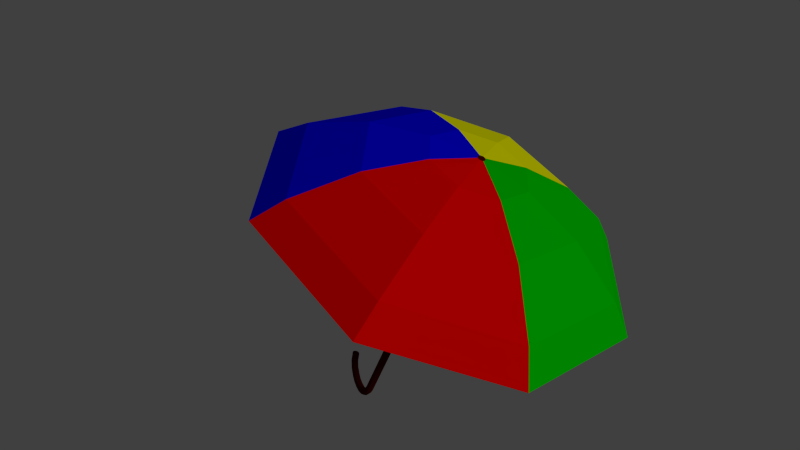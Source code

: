 # Source: umbrella.blend  (saved by Blender 2.76.0; exported with 4.5.12 LTS)
import bpy
from mathutils import Matrix  # noqa: F401  (used for matrix-valued properties, if any)

bpy.ops.wm.read_factory_settings(use_empty=True)
scene = bpy.context.scene
scene.name = 'Scene'

# ---- collections
col_collection_1 = bpy.data.collections.new('Collection 1'); scene.collection.children.link(col_collection_1)

# ---- materials (node trees are filled in below, after node groups)
mat_material_001 = bpy.data.materials.new('Material.001')
mat_material_001.alpha_threshold = 0.0
mat_material_001.use_transparent_shadow = False
mat_material_001.diffuse_color = (0.06998, 0.003231, 0.0, 1.0)
mat_material_001.roughness = 0.5
mat_red = bpy.data.materials.new('red')
mat_red.alpha_threshold = 0.0
mat_red.use_transparent_shadow = False
mat_red.diffuse_color = (1.0, 0.0, 0.0, 1.0)
mat_red.roughness = 0.5
mat_green = bpy.data.materials.new('green')
mat_green.alpha_threshold = 0.0
mat_green.use_transparent_shadow = False
mat_green.diffuse_color = (0.0, 0.6152, 0.0, 1.0)
mat_green.roughness = 0.5
mat_yellow = bpy.data.materials.new('yellow')
mat_yellow.alpha_threshold = 0.0
mat_yellow.use_transparent_shadow = False
mat_yellow.diffuse_color = (1.0, 1.0, 0.0, 1.0)
mat_yellow.roughness = 0.5
mat_blue = bpy.data.materials.new('blue')
mat_blue.alpha_threshold = 0.0
mat_blue.use_transparent_shadow = False
mat_blue.diffuse_color = (0.001157, 0.0, 1.0, 1.0)
mat_blue.roughness = 0.5

# ---- material node trees

# ---- world
world_world = bpy.data.worlds.new('World'); scene.world = world_world
world_world.color = (0.05088, 0.05088, 0.05088)
world_world.use_sun_shadow = False
world_world.sun_shadow_jitter_overblur = 0.0
world_world.cycles.sampling_method = 'MANUAL'
world_world.cycles.sample_map_resolution = 256

# ---- cameras
cam_camera = bpy.data.cameras.new('Camera')
cam_camera.clip_end = 100.0
cam_camera.lens = 35.0
cam_camera.sensor_width = 32.0
cam_camera.sensor_height = 18.0
cam_camera.ortho_scale = 7.314
cam_camera.dof.focus_distance = 0.0
cam_camera.dof.aperture_fstop = 128.0

# ---- lights
light_lamp = bpy.data.lights.new('Lamp', 'SUN')
light_lamp.transmission_factor = 0.0
light_lamp.cutoff_distance = 30.0
light_lamp.angle = 0.1993
light_lamp.energy = 1.0
light_lamp.shadow_buffer_clip_start = 1.001
light_lamp.shadow_soft_size = 0.1
light_lamp.shadow_cascade_max_distance = 1000.0
light_lamp.cycles.use_multiple_importance_sampling = False

# ---- meshes
me_circle = bpy.data.meshes.new('Circle')
me_circle.from_pydata([(0.06031, -1.002, -5.96e-08), (0.7869, -0.7617, -5.96e-08), (1.131, -0.07795, -5.96e-08), (0.8904, 0.6487, -5.96e-08), (0.2066, 0.9925, -5.96e-08), (-0.52, 0.7521, -5.96e-08), (-0.8639, 0.06835, -5.96e-08), (-0.6235, -0.6583, -5.96e-08), (0.07027, -0.8662, 0.1354), (0.6979, -0.6586, 0.1354), (0.9949, -0.06798, 0.1354), (0.7872, 0.5596, 0.1354), (0.1966, 0.8566, 0.1354), (-0.431, 0.649, 0.1354), (-0.728, 0.05838, 0.1354), (-0.5203, -0.5692, 0.1354), (0.09213, -0.5683, 0.321), (0.5027, -0.4325, 0.321), (0.6969, -0.04613, 0.321), (0.5611, 0.3644, 0.321), (0.1748, 0.5587, 0.321), (-0.2358, 0.4229, 0.321), (-0.43, 0.03653, 0.321), (-0.2942, -0.374, 0.321), (0.1142, -0.2673, 0.4198), (0.3054, -0.204, 0.4198), (0.3959, -0.02405, 0.4198), (0.3327, 0.1672, 0.4198), (0.1527, 0.2577, 0.4198), (-0.03854, 0.1944, 0.4198), (-0.129, 0.01445, 0.4198), (-0.06576, -0.1768, 0.4198), (0.1319, -0.02615, 0.4514), (0.1474, -0.02101, 0.4514), (0.1548, -0.006367, 0.4514), (0.1497, 0.009189, 0.4514), (0.135, 0.01655, 0.4514), (0.1195, 0.0114, 0.4514), (0.1121, -0.003235, 0.4514), (0.1172, -0.01879, 0.4514), (0.1319, -0.02615, -1.207), (0.05979, -1.009, 0.007092), (0.7915, -0.7671, 0.007092), (1.138, -0.07846, 0.007092), (0.8957, 0.6533, 0.007092), (0.2071, 0.9995, 0.007092), (-0.5246, 0.7575, 0.007092), (-0.8709, 0.06886, 0.007092), (-0.6288, -0.6629, 0.007092), (0.06981, -0.8726, 0.1432), (0.702, -0.6634, 0.1432), (1.001, -0.06845, 0.1432), (0.7921, 0.5638, 0.1432), (0.1971, 0.863, 0.1432), (-0.4351, 0.6538, 0.1432), (-0.7343, 0.05884, 0.1432), (-0.5251, -0.5734, 0.1432), (0.0918, -0.5727, 0.3299), (0.5056, -0.4358, 0.3299), (0.7014, -0.04646, 0.3299), (0.5645, 0.3673, 0.3299), (0.1751, 0.5631, 0.3299), (-0.2387, 0.4262, 0.3299), (-0.4345, 0.03685, 0.3299), (-0.2976, -0.3769, 0.3299), (0.114, -0.2697, 0.4295), (0.307, -0.2059, 0.4295), (0.3984, -0.02423, 0.4295), (0.3345, 0.1688, 0.4295), (0.1529, 0.2601, 0.4295), (-0.04013, 0.1963, 0.4295), (-0.1315, 0.01463, 0.4295), (-0.06761, -0.1784, 0.4295), (0.1318, -0.02696, 0.4614), (0.148, -0.02162, 0.4614), (0.1556, -0.006427, 0.4614), (0.1503, 0.009718, 0.4614), (0.1351, 0.01736, 0.4614), (0.1189, 0.01202, 0.4614), (0.1113, -0.003176, 0.4614), (0.1166, -0.01932, 0.4614), (0.1335, -0.004801, 0.4614), (0.1474, -0.02101, -1.207), (0.1548, -0.006367, -1.207), (0.1497, 0.009189, -1.207), (0.135, 0.01655, -1.207), (0.1195, 0.0114, -1.207), (0.1121, -0.003235, -1.207), (0.1172, -0.01879, -1.207), (0.1319, -0.02615, -1.227), (0.1472, -0.02099, -1.229), (0.1545, -0.006344, -1.231), (0.1494, 0.009206, -1.229), (0.135, 0.01655, -1.227), (0.1197, 0.01139, -1.224), (0.1124, -0.003258, -1.223), (0.1175, -0.01881, -1.224), (0.1319, -0.02615, -1.227), (0.1472, -0.02099, -1.229), (0.1545, -0.006344, -1.231), (0.1494, 0.009206, -1.229), (0.135, 0.01655, -1.227), (0.1197, 0.01139, -1.224), (0.1124, -0.003258, -1.223), (0.1175, -0.01881, -1.224), (0.1258, -0.02571, -1.253), (0.1408, -0.02052, -1.257), (0.1479, -0.00586, -1.259), (0.143, 0.009679, -1.257), (0.1289, 0.017, -1.253), (0.1139, 0.01181, -1.249), (0.1068, -0.002847, -1.247), (0.1117, -0.01839, -1.249), (0.1142, -0.02486, -1.278), (0.1269, -0.0195, -1.287), (0.133, -0.004772, -1.291), (0.1291, 0.0107, -1.287), (0.1173, 0.01785, -1.278), (0.1047, 0.01249, -1.269), (0.0985, -0.002238, -1.266), (0.1025, -0.01771, -1.269), (0.09364, -0.02335, -1.301), (0.1027, -0.01772, -1.314), (0.1073, -0.002887, -1.319), (0.1049, 0.01247, -1.314), (0.09677, 0.01936, -1.301), (0.08772, 0.01373, -1.289), (0.08306, -0.001105, -1.284), (0.08551, -0.01646, -1.289), (0.06631, -0.02134, -1.317), (0.07131, -0.01542, -1.332), (0.0743, -0.0004632, -1.338), (0.07353, 0.01477, -1.332), (0.06945, 0.02136, -1.317), (0.06445, 0.01544, -1.303), (0.06146, 0.0004789, -1.297), (0.06223, -0.01476, -1.303), (0.02581, -0.01837, -1.327), (0.02813, -0.01226, -1.342), (0.03001, 0.002785, -1.348), (0.03035, 0.01794, -1.342), (0.02895, 0.02433, -1.327), (0.02663, 0.01821, -1.312), (0.02475, 0.003171, -1.306), (0.02441, -0.01198, -1.312), (-0.01018, -0.01573, -1.329), (-0.01039, -0.009431, -1.344), (-0.009562, 0.005688, -1.35), (-0.008176, 0.02077, -1.344), (-0.007046, 0.02697, -1.329), (-0.006833, 0.02067, -1.314), (-0.007662, 0.005548, -1.307), (-0.009048, -0.009529, -1.314), (-0.04884, -0.0129, -1.322), (-0.05219, -0.006365, -1.337), (-0.05266, 0.008849, -1.343), (-0.04997, 0.02383, -1.337), (-0.0457, 0.02981, -1.322), (-0.04235, 0.02327, -1.307), (-0.04188, 0.008058, -1.301), (-0.04457, -0.006924, -1.307), (-0.09016, -0.009868, -1.307), (-0.09742, -0.003047, -1.32), (-0.09951, 0.01229, -1.325), (-0.09521, 0.02715, -1.32), (-0.08703, 0.03284, -1.307), (-0.07977, 0.02602, -1.294), (-0.07768, 0.01068, -1.288), (-0.08198, -0.00418, -1.294), (-0.1222, -0.007521, -1.281), (-0.1335, -0.0004017, -1.291), (-0.1373, 0.01505, -1.295), (-0.1313, 0.02979, -1.291), (-0.119, 0.03518, -1.281), (-0.1077, 0.02806, -1.272), (-0.1039, 0.01261, -1.268), (-0.1099, -0.002133, -1.272), (-0.1435, -0.005957, -1.238), (-0.1578, 0.001382, -1.241), (-0.1628, 0.01693, -1.242), (-0.1556, 0.03158, -1.241), (-0.1404, 0.03675, -1.238), (-0.126, 0.02941, -1.235), (-0.121, 0.01386, -1.234), (-0.1282, -0.0007879, -1.235), (-0.1412, 0.003457, -1.232), (-0.1485, 0.007202, -1.233), (-0.1511, 0.01514, -1.234), (-0.1474, 0.02261, -1.233), (-0.1396, 0.02525, -1.232), (-0.1323, 0.0215, -1.23), (-0.1297, 0.01357, -1.229), (-0.1334, 0.006095, -1.23), (-0.1404, 0.01435, -1.229)], [], [(3, 2, 10, 11), (1, 0, 8, 9), (0, 7, 15, 8), (6, 5, 13, 14), (4, 3, 11, 12), (2, 1, 9, 10), (7, 6, 14, 15), (5, 4, 12, 13), (14, 13, 21, 22), (12, 11, 19, 20), (10, 9, 17, 18), (15, 14, 22, 23), (13, 12, 20, 21), (11, 10, 18, 19), (9, 8, 16, 17), (8, 15, 23, 16), (17, 16, 24, 25), (16, 23, 31, 24), (22, 21, 29, 30), (20, 19, 27, 28), (18, 17, 25, 26), (23, 22, 30, 31), (21, 20, 28, 29), (19, 18, 26, 27), (31, 30, 38, 39), (29, 28, 36, 37), (27, 26, 34, 35), (25, 24, 32, 33), (24, 31, 39, 32), (30, 29, 37, 38), (28, 27, 35, 36), (26, 25, 33, 34), (32, 39, 88, 40), (33, 32, 40, 82), (35, 34, 83, 84), (36, 35, 84, 85), (34, 33, 82, 83), (37, 36, 85, 86), (39, 38, 87, 88), (38, 37, 86, 87), (52, 51, 43, 44), (50, 49, 41, 42), (49, 56, 48, 41), (55, 54, 46, 47), (53, 52, 44, 45), (51, 50, 42, 43), (56, 55, 47, 48), (54, 53, 45, 46), (63, 62, 54, 55), (61, 60, 52, 53), (59, 58, 50, 51), (64, 63, 55, 56), (62, 61, 53, 54), (60, 59, 51, 52), (58, 57, 49, 50), (57, 64, 56, 49), (66, 65, 57, 58), (65, 72, 64, 57), (71, 70, 62, 63), (69, 68, 60, 61), (67, 66, 58, 59), (72, 71, 63, 64), (70, 69, 61, 62), (68, 67, 59, 60), (80, 79, 71, 72), (78, 77, 69, 70), (76, 75, 67, 68), (74, 73, 65, 66), (73, 80, 72, 65), (79, 78, 70, 71), (77, 76, 68, 69), (75, 74, 66, 67), (74, 81, 73), (75, 81, 74), (76, 81, 75), (81, 76, 77), (78, 81, 77), (79, 81, 78), (80, 81, 79), (73, 81, 80), (0, 1, 42, 41), (1, 2, 43, 42), (2, 3, 44, 43), (3, 4, 45, 44), (4, 5, 46, 45), (5, 6, 47, 46), (6, 7, 48, 47), (7, 0, 41, 48), (84, 83, 91, 92), (86, 85, 93, 94), (88, 87, 95, 96), (83, 82, 90, 91), (85, 84, 92, 93), (87, 86, 94, 95), (40, 88, 96, 89), (82, 40, 89, 90), (89, 96, 104, 97), (90, 89, 97, 98), (92, 91, 99, 100), (94, 93, 101, 102), (96, 95, 103, 104), (91, 90, 98, 99), (93, 92, 100, 101), (95, 94, 102, 103), (99, 98, 106, 107), (101, 100, 108, 109), (103, 102, 110, 111), (97, 104, 112, 105), (98, 97, 105, 106), (100, 99, 107, 108), (102, 101, 109, 110), (104, 103, 111, 112), (112, 111, 119, 120), (107, 106, 114, 115), (109, 108, 116, 117), (111, 110, 118, 119), (105, 112, 120, 113), (106, 105, 113, 114), (108, 107, 115, 116), (110, 109, 117, 118), (115, 114, 122, 123), (117, 116, 124, 125), (119, 118, 126, 127), (113, 120, 128, 121), (114, 113, 121, 122), (116, 115, 123, 124), (118, 117, 125, 126), (120, 119, 127, 128), (128, 127, 135, 136), (123, 122, 130, 131), (125, 124, 132, 133), (127, 126, 134, 135), (121, 128, 136, 129), (122, 121, 129, 130), (124, 123, 131, 132), (126, 125, 133, 134), (130, 129, 137, 138), (132, 131, 139, 140), (134, 133, 141, 142), (136, 135, 143, 144), (131, 130, 138, 139), (133, 132, 140, 141), (135, 134, 142, 143), (129, 136, 144, 137), (143, 142, 150, 151), (137, 144, 152, 145), (138, 137, 145, 146), (140, 139, 147, 148), (142, 141, 149, 150), (144, 143, 151, 152), (139, 138, 146, 147), (141, 140, 148, 149), (147, 146, 154, 155), (149, 148, 156, 157), (151, 150, 158, 159), (145, 152, 160, 153), (146, 145, 153, 154), (148, 147, 155, 156), (150, 149, 157, 158), (152, 151, 159, 160), (158, 157, 165, 166), (160, 159, 167, 168), (155, 154, 162, 163), (157, 156, 164, 165), (159, 158, 166, 167), (153, 160, 168, 161), (154, 153, 161, 162), (156, 155, 163, 164), (162, 161, 169, 170), (164, 163, 171, 172), (166, 165, 173, 174), (168, 167, 175, 176), (163, 162, 170, 171), (165, 164, 172, 173), (167, 166, 174, 175), (161, 168, 176, 169), (173, 172, 180, 181), (175, 174, 182, 183), (169, 176, 184, 177), (170, 169, 177, 178), (172, 171, 179, 180), (174, 173, 181, 182), (176, 175, 183, 184), (171, 170, 178, 179), (179, 178, 186, 187), (181, 180, 188, 189), (183, 182, 190, 191), (177, 184, 192, 185), (178, 177, 185, 186), (180, 179, 187, 188), (182, 181, 189, 190), (184, 183, 191, 192), (191, 193, 192), (192, 193, 185), (185, 193, 186), (186, 193, 187), (187, 193, 188), (188, 193, 189), (189, 193, 190), (191, 190, 193)])
me_circle.polygons.foreach_set('material_index', [2, 1, 4, 3, 2, 1, 4, 3, 3, 2, 1, 4, 3, 2, 1, 4, 1, 4, 3, 2, 1, 4, 3, 2, 4, 3, 2, 1, 4, 3, 2, 1, 0, 0, 0, 0, 0, 0, 0, 0, 2, 1, 4, 3, 2, 1, 4, 3, 3, 2, 1, 4, 3, 2, 1, 4, 1, 4, 3, 2, 1, 4, 3, 2, 4, 3, 2, 1, 4, 3, 2, 1, 0, 0, 0, 0, 0, 0, 0, 0, 1, 1, 2, 2, 3, 3, 4, 4, 0, 0, 0, 0, 0, 0, 0, 0, 0, 0, 0, 0, 0, 0, 0, 0, 0, 0, 0, 0, 0, 0, 0, 0, 0, 0, 0, 0, 0, 0, 0, 0, 0, 0, 0, 0, 0, 0, 0, 0, 0, 0, 0, 0, 0, 0, 0, 0, 0, 0, 0, 0, 0, 0, 0, 0, 0, 0, 0, 0, 0, 0, 0, 0, 0, 0, 0, 0, 0, 0, 0, 0, 0, 0, 0, 0, 0, 0, 0, 0, 0, 0, 0, 0, 0, 0, 0, 0, 0, 0, 0, 0, 0, 0, 0, 0, 0, 0, 0, 0, 0, 0, 0, 0, 0, 0, 0, 0, 0, 0, 0, 0])
me_circle.materials.append(mat_material_001)
me_circle.materials.append(mat_red)
me_circle.materials.append(mat_green)
me_circle.materials.append(mat_yellow)
me_circle.materials.append(mat_blue)
me_circle.use_remesh_preserve_volume = False
me_circle.use_remesh_preserve_attributes = False
me_circle.use_mirror_vertex_groups = False
me_circle.update()

# ---- objects
ob_circle = bpy.data.objects.new('Circle', me_circle)
ob_lamp = bpy.data.objects.new('Lamp', light_lamp)
ob_camera = bpy.data.objects.new('Camera', cam_camera)

# ---- transforms, parenting, visibility, modifiers, constraints
ob_circle.location = (0.0, 0.0, 0.0)
ob_circle.scale = (3.864, 3.864, 3.864)
ob_circle.lineart.crease_threshold = 0.0
ob_lamp.location = (3.832, 2.721, 7.426)
ob_lamp.rotation_euler = (0.6503, 0.05522, 1.866)
ob_lamp.lock_rotations_4d = False
ob_lamp.empty_display_type = 'ARROWS'
ob_lamp.color = (0.0, 0.0, 0.0, 0.0)
ob_lamp.lineart.crease_threshold = 0.0
ob_camera.location = (10.88, -9.051, 9.587)
ob_camera.rotation_euler = (0.9036, -0.3344, 1.169)
ob_camera.lock_rotations_4d = False
ob_camera.empty_display_type = 'ARROWS'
ob_camera.color = (0.0, 0.0, 0.0, 0.0)
ob_camera.display_type = 'WIRE'
ob_camera.lineart.crease_threshold = 0.0

# ---- collection membership
col_collection_1.objects.link(ob_circle)
col_collection_1.objects.link(ob_lamp)
col_collection_1.objects.link(ob_camera)

# ---- scene / render settings (as saved in the file)
scene.camera = ob_camera
scene.frame_start = 1; scene.frame_end = 250; scene.frame_set(1)
scene.render.engine = 'BLENDER_EEVEE_NEXT'
scene.render.resolution_percentage = 50
scene.render.dither_intensity = 0.0
scene.render.film_transparent = True
scene.render.stamp_background = (0.0, 0.0, 0.0, 0.0)
scene.cycles.use_denoising = False
scene.cycles.samples = 10
scene.cycles.sampling_pattern = 'TABULATED_SOBOL'
scene.cycles.light_sampling_threshold = 0.0
scene.cycles.use_adaptive_sampling = False
scene.cycles.use_light_tree = False
scene.cycles.blur_glossy = 0.0
scene.cycles.pixel_filter_type = 'GAUSSIAN'
scene.cycles.sample_clamp_indirect = 0.0
scene.view_settings.view_transform = 'Standard'
bpy.context.view_layer.update()
